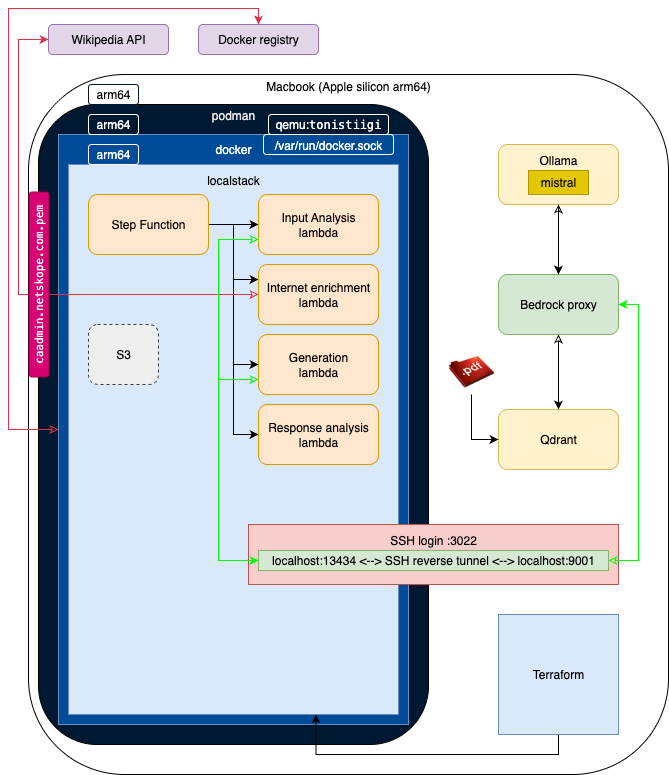

The diagram above was exported from draw.io. Its source (the exported page's mxGraphModel, read from the mxfile embedded in the PNG):
<mxGraphModel dx="1382" dy="756" grid="1" gridSize="10" guides="1" tooltips="1" connect="1" arrows="1" fold="1" page="1" pageScale="1" pageWidth="690" pageHeight="980" math="0" shadow="0">
  <root>
    <mxCell id="0" />
    <mxCell id="1" parent="0" />
    <mxCell id="jflMjORCjKaen30J2APG-1" value="Macbook (Apple silicon arm64)&lt;div&gt;&lt;br&gt;&lt;/div&gt;&lt;div&gt;&lt;br&gt;&lt;/div&gt;&lt;div&gt;&lt;br&gt;&lt;/div&gt;&lt;div&gt;&lt;br&gt;&lt;/div&gt;&lt;div&gt;&lt;br&gt;&lt;/div&gt;&lt;div&gt;&lt;br&gt;&lt;/div&gt;&lt;div&gt;&lt;br&gt;&lt;/div&gt;&lt;div&gt;&lt;br&gt;&lt;/div&gt;&lt;div&gt;&lt;br&gt;&lt;/div&gt;&lt;div&gt;&lt;br&gt;&lt;/div&gt;&lt;div&gt;&lt;br&gt;&lt;/div&gt;&lt;div&gt;&lt;br&gt;&lt;/div&gt;&lt;div&gt;&lt;br&gt;&lt;/div&gt;&lt;div&gt;&lt;br&gt;&lt;/div&gt;&lt;div&gt;&lt;br&gt;&lt;/div&gt;&lt;div&gt;&lt;br&gt;&lt;/div&gt;&lt;div&gt;&lt;br&gt;&lt;/div&gt;&lt;div&gt;&lt;br&gt;&lt;/div&gt;&lt;div&gt;&lt;br&gt;&lt;/div&gt;&lt;div&gt;&lt;br&gt;&lt;/div&gt;&lt;div&gt;&lt;br&gt;&lt;/div&gt;&lt;div&gt;&lt;br&gt;&lt;/div&gt;&lt;div&gt;&lt;br&gt;&lt;/div&gt;&lt;div&gt;&lt;br&gt;&lt;/div&gt;&lt;div&gt;&lt;br&gt;&lt;/div&gt;&lt;div&gt;&lt;br&gt;&lt;/div&gt;&lt;div&gt;&lt;br&gt;&lt;/div&gt;&lt;div&gt;&lt;br&gt;&lt;/div&gt;&lt;div&gt;&lt;br&gt;&lt;/div&gt;&lt;div&gt;&lt;br&gt;&lt;/div&gt;&lt;div&gt;&lt;br&gt;&lt;/div&gt;&lt;div&gt;&lt;br&gt;&lt;/div&gt;&lt;div&gt;&lt;br&gt;&lt;/div&gt;&lt;div&gt;&lt;br&gt;&lt;/div&gt;&lt;div&gt;&lt;br&gt;&lt;/div&gt;&lt;div&gt;&lt;br&gt;&lt;/div&gt;&lt;div&gt;&lt;br&gt;&lt;/div&gt;&lt;div&gt;&lt;br&gt;&lt;/div&gt;&lt;div&gt;&lt;br&gt;&lt;/div&gt;&lt;div&gt;&lt;br&gt;&lt;/div&gt;&lt;div&gt;&lt;br&gt;&lt;/div&gt;&lt;div&gt;&lt;br&gt;&lt;/div&gt;&lt;div&gt;&lt;br&gt;&lt;/div&gt;&lt;div&gt;&lt;br&gt;&lt;/div&gt;&lt;div&gt;&lt;br&gt;&lt;/div&gt;&lt;div&gt;&lt;br&gt;&lt;/div&gt;&lt;div&gt;&lt;br&gt;&lt;/div&gt;" style="rounded=1;whiteSpace=wrap;html=1;" vertex="1" parent="1">
      <mxGeometry x="30" y="76" width="640" height="700" as="geometry" />
    </mxCell>
    <mxCell id="jflMjORCjKaen30J2APG-2" value="&lt;font style=&quot;color: rgb(230, 230, 230);&quot;&gt;podman&lt;/font&gt;&lt;div&gt;&lt;br&gt;&lt;/div&gt;&lt;div&gt;&lt;br&gt;&lt;/div&gt;&lt;div&gt;&lt;br&gt;&lt;/div&gt;&lt;div&gt;&lt;br&gt;&lt;/div&gt;&lt;div&gt;&lt;br&gt;&lt;/div&gt;&lt;div&gt;&lt;br&gt;&lt;/div&gt;&lt;div&gt;&lt;br&gt;&lt;/div&gt;&lt;div&gt;&lt;br&gt;&lt;/div&gt;&lt;div&gt;&lt;br&gt;&lt;/div&gt;&lt;div&gt;&lt;br&gt;&lt;/div&gt;&lt;div&gt;&lt;br&gt;&lt;/div&gt;&lt;div&gt;&lt;br&gt;&lt;/div&gt;&lt;div&gt;&lt;br&gt;&lt;/div&gt;&lt;div&gt;&lt;br&gt;&lt;/div&gt;&lt;div&gt;&lt;br&gt;&lt;/div&gt;&lt;div&gt;&lt;br&gt;&lt;/div&gt;&lt;div&gt;&lt;br&gt;&lt;/div&gt;&lt;div&gt;&lt;br&gt;&lt;/div&gt;&lt;div&gt;&lt;br&gt;&lt;/div&gt;&lt;div&gt;&lt;br&gt;&lt;/div&gt;&lt;div&gt;&lt;br&gt;&lt;/div&gt;&lt;div&gt;&lt;br&gt;&lt;/div&gt;&lt;div&gt;&lt;br&gt;&lt;/div&gt;&lt;div&gt;&lt;br&gt;&lt;/div&gt;&lt;div&gt;&lt;br&gt;&lt;/div&gt;&lt;div&gt;&lt;br&gt;&lt;/div&gt;&lt;div&gt;&lt;br&gt;&lt;/div&gt;&lt;div&gt;&lt;br&gt;&lt;/div&gt;&lt;div&gt;&lt;br&gt;&lt;/div&gt;&lt;div&gt;&lt;br&gt;&lt;/div&gt;&lt;div&gt;&lt;br&gt;&lt;/div&gt;&lt;div&gt;&lt;br&gt;&lt;/div&gt;&lt;div&gt;&lt;br&gt;&lt;/div&gt;&lt;div&gt;&lt;br&gt;&lt;/div&gt;&lt;div&gt;&lt;br&gt;&lt;/div&gt;&lt;div&gt;&lt;br&gt;&lt;/div&gt;&lt;div&gt;&lt;br&gt;&lt;/div&gt;&lt;div&gt;&lt;br&gt;&lt;/div&gt;&lt;div&gt;&lt;br&gt;&lt;/div&gt;&lt;div&gt;&lt;br&gt;&lt;/div&gt;&lt;div&gt;&lt;br&gt;&lt;/div&gt;&lt;div&gt;&lt;br&gt;&lt;/div&gt;&lt;div&gt;&lt;br&gt;&lt;/div&gt;" style="rounded=1;whiteSpace=wrap;html=1;fillColor=#001933;" vertex="1" parent="1">
      <mxGeometry x="40" y="106" width="390" height="640" as="geometry" />
    </mxCell>
    <mxCell id="jflMjORCjKaen30J2APG-38" style="edgeStyle=orthogonalEdgeStyle;rounded=0;orthogonalLoop=1;jettySize=auto;html=1;exitX=0;exitY=0.5;exitDx=0;exitDy=0;entryX=0.5;entryY=0;entryDx=0;entryDy=0;strokeColor=#DD344C;startArrow=classic;startFill=0;" edge="1" parent="1" source="jflMjORCjKaen30J2APG-3" target="jflMjORCjKaen30J2APG-37">
      <mxGeometry relative="1" as="geometry">
        <Array as="points">
          <mxPoint x="10" y="431" />
          <mxPoint x="10" y="10" />
          <mxPoint x="260" y="10" />
        </Array>
      </mxGeometry>
    </mxCell>
    <mxCell id="jflMjORCjKaen30J2APG-3" value="&lt;font style=&quot;color: rgb(255, 255, 255);&quot;&gt;docker&lt;/font&gt;&lt;div&gt;&lt;br&gt;&lt;/div&gt;&lt;div&gt;&lt;br&gt;&lt;/div&gt;&lt;div&gt;&lt;br&gt;&lt;/div&gt;&lt;div&gt;&lt;br&gt;&lt;/div&gt;&lt;div&gt;&lt;br&gt;&lt;/div&gt;&lt;div&gt;&lt;br&gt;&lt;/div&gt;&lt;div&gt;&lt;br&gt;&lt;/div&gt;&lt;div&gt;&lt;br&gt;&lt;/div&gt;&lt;div&gt;&lt;br&gt;&lt;/div&gt;&lt;div&gt;&lt;br&gt;&lt;/div&gt;&lt;div&gt;&lt;br&gt;&lt;/div&gt;&lt;div&gt;&lt;br&gt;&lt;/div&gt;&lt;div&gt;&lt;br&gt;&lt;/div&gt;&lt;div&gt;&lt;br&gt;&lt;/div&gt;&lt;div&gt;&lt;br&gt;&lt;/div&gt;&lt;div&gt;&lt;br&gt;&lt;/div&gt;&lt;div&gt;&lt;br&gt;&lt;/div&gt;&lt;div&gt;&lt;br&gt;&lt;/div&gt;&lt;div&gt;&lt;br&gt;&lt;/div&gt;&lt;div&gt;&lt;br&gt;&lt;/div&gt;&lt;div&gt;&lt;br&gt;&lt;/div&gt;&lt;div&gt;&lt;br&gt;&lt;/div&gt;&lt;div&gt;&lt;br&gt;&lt;/div&gt;&lt;div&gt;&lt;br&gt;&lt;/div&gt;&lt;div&gt;&lt;br&gt;&lt;/div&gt;&lt;div&gt;&lt;br&gt;&lt;/div&gt;&lt;div&gt;&lt;br&gt;&lt;/div&gt;&lt;div&gt;&lt;br&gt;&lt;/div&gt;&lt;div&gt;&lt;br&gt;&lt;/div&gt;&lt;div&gt;&lt;br&gt;&lt;/div&gt;&lt;div&gt;&lt;br&gt;&lt;/div&gt;&lt;div&gt;&lt;br&gt;&lt;/div&gt;&lt;div&gt;&lt;br&gt;&lt;/div&gt;&lt;div&gt;&lt;br&gt;&lt;/div&gt;&lt;div&gt;&lt;br&gt;&lt;/div&gt;&lt;div&gt;&lt;br&gt;&lt;/div&gt;&lt;div&gt;&lt;br&gt;&lt;/div&gt;&lt;div&gt;&lt;br&gt;&lt;/div&gt;&lt;div&gt;&lt;br&gt;&lt;/div&gt;" style="rounded=0;whiteSpace=wrap;html=1;fillColor=#004C99;strokeColor=#6c8ebf;" vertex="1" parent="1">
      <mxGeometry x="60" y="136" width="350" height="590" as="geometry" />
    </mxCell>
    <mxCell id="jflMjORCjKaen30J2APG-5" value="localstack&lt;div&gt;&lt;br&gt;&lt;/div&gt;&lt;div&gt;&lt;br&gt;&lt;/div&gt;&lt;div&gt;&lt;br&gt;&lt;/div&gt;&lt;div&gt;&lt;br&gt;&lt;/div&gt;&lt;div&gt;&lt;br&gt;&lt;/div&gt;&lt;div&gt;&lt;br&gt;&lt;/div&gt;&lt;div&gt;&lt;br&gt;&lt;/div&gt;&lt;div&gt;&lt;br&gt;&lt;/div&gt;&lt;div&gt;&lt;br&gt;&lt;/div&gt;&lt;div&gt;&lt;br&gt;&lt;/div&gt;&lt;div&gt;&lt;br&gt;&lt;/div&gt;&lt;div&gt;&lt;br&gt;&lt;/div&gt;&lt;div&gt;&lt;br&gt;&lt;/div&gt;&lt;div&gt;&lt;br&gt;&lt;/div&gt;&lt;div&gt;&lt;br&gt;&lt;/div&gt;&lt;div&gt;&lt;br&gt;&lt;/div&gt;&lt;div&gt;&lt;br&gt;&lt;/div&gt;&lt;div&gt;&lt;br&gt;&lt;/div&gt;&lt;div&gt;&lt;br&gt;&lt;/div&gt;&lt;div&gt;&lt;br&gt;&lt;/div&gt;&lt;div&gt;&lt;br&gt;&lt;/div&gt;&lt;div&gt;&lt;br&gt;&lt;/div&gt;&lt;div&gt;&lt;br&gt;&lt;/div&gt;&lt;div&gt;&lt;br&gt;&lt;/div&gt;&lt;div&gt;&lt;br&gt;&lt;/div&gt;&lt;div&gt;&lt;br&gt;&lt;/div&gt;&lt;div&gt;&lt;br&gt;&lt;/div&gt;&lt;div&gt;&lt;br&gt;&lt;/div&gt;&lt;div&gt;&lt;br&gt;&lt;/div&gt;&lt;div&gt;&lt;br&gt;&lt;/div&gt;&lt;div&gt;&lt;br&gt;&lt;/div&gt;&lt;div&gt;&lt;br&gt;&lt;/div&gt;&lt;div&gt;&lt;br&gt;&lt;/div&gt;&lt;div&gt;&lt;br&gt;&lt;/div&gt;&lt;div&gt;&lt;br&gt;&lt;/div&gt;&lt;div&gt;&lt;br&gt;&lt;/div&gt;" style="rounded=0;whiteSpace=wrap;html=1;fillColor=#dae8fc;strokeColor=#6c8ebf;" vertex="1" parent="1">
      <mxGeometry x="70" y="166" width="330" height="550" as="geometry" />
    </mxCell>
    <mxCell id="jflMjORCjKaen30J2APG-25" style="edgeStyle=orthogonalEdgeStyle;rounded=0;orthogonalLoop=1;jettySize=auto;html=1;exitX=1;exitY=0.5;exitDx=0;exitDy=0;entryX=0;entryY=0.5;entryDx=0;entryDy=0;" edge="1" parent="1" source="jflMjORCjKaen30J2APG-6" target="jflMjORCjKaen30J2APG-7">
      <mxGeometry relative="1" as="geometry" />
    </mxCell>
    <mxCell id="jflMjORCjKaen30J2APG-26" style="edgeStyle=orthogonalEdgeStyle;rounded=0;orthogonalLoop=1;jettySize=auto;html=1;exitX=1;exitY=0.5;exitDx=0;exitDy=0;entryX=0;entryY=0.25;entryDx=0;entryDy=0;" edge="1" parent="1" source="jflMjORCjKaen30J2APG-6" target="jflMjORCjKaen30J2APG-8">
      <mxGeometry relative="1" as="geometry" />
    </mxCell>
    <mxCell id="jflMjORCjKaen30J2APG-27" style="edgeStyle=orthogonalEdgeStyle;rounded=0;orthogonalLoop=1;jettySize=auto;html=1;exitX=1;exitY=0.5;exitDx=0;exitDy=0;entryX=0;entryY=0.5;entryDx=0;entryDy=0;" edge="1" parent="1" source="jflMjORCjKaen30J2APG-6" target="jflMjORCjKaen30J2APG-9">
      <mxGeometry relative="1" as="geometry" />
    </mxCell>
    <mxCell id="jflMjORCjKaen30J2APG-28" style="edgeStyle=orthogonalEdgeStyle;rounded=0;orthogonalLoop=1;jettySize=auto;html=1;exitX=1;exitY=0.5;exitDx=0;exitDy=0;entryX=0;entryY=0.5;entryDx=0;entryDy=0;" edge="1" parent="1" source="jflMjORCjKaen30J2APG-6" target="jflMjORCjKaen30J2APG-10">
      <mxGeometry relative="1" as="geometry" />
    </mxCell>
    <mxCell id="jflMjORCjKaen30J2APG-6" value="Step Function" style="rounded=1;whiteSpace=wrap;html=1;fillColor=#ffe6cc;strokeColor=#d79b00;" vertex="1" parent="1">
      <mxGeometry x="90" y="196" width="120" height="60" as="geometry" />
    </mxCell>
    <mxCell id="jflMjORCjKaen30J2APG-7" value="Input Analysis&lt;div&gt;lambda&lt;/div&gt;" style="rounded=1;whiteSpace=wrap;html=1;fillColor=#ffe6cc;strokeColor=#d79b00;" vertex="1" parent="1">
      <mxGeometry x="260" y="196" width="120" height="60" as="geometry" />
    </mxCell>
    <mxCell id="jflMjORCjKaen30J2APG-24" style="edgeStyle=orthogonalEdgeStyle;rounded=0;orthogonalLoop=1;jettySize=auto;html=1;exitX=0;exitY=0.5;exitDx=0;exitDy=0;entryX=0;entryY=0.5;entryDx=0;entryDy=0;startArrow=classic;startFill=0;strokeColor=#DD344C;" edge="1" parent="1" source="jflMjORCjKaen30J2APG-8" target="jflMjORCjKaen30J2APG-23">
      <mxGeometry relative="1" as="geometry">
        <Array as="points">
          <mxPoint x="20" y="296" />
          <mxPoint x="20" y="41" />
        </Array>
      </mxGeometry>
    </mxCell>
    <mxCell id="jflMjORCjKaen30J2APG-8" value="Internet enrichment&lt;div&gt;lambda&lt;/div&gt;" style="rounded=1;whiteSpace=wrap;html=1;fillColor=#ffe6cc;strokeColor=#d79b00;" vertex="1" parent="1">
      <mxGeometry x="260" y="266" width="120" height="60" as="geometry" />
    </mxCell>
    <mxCell id="jflMjORCjKaen30J2APG-9" value="&lt;div&gt;Generation&lt;/div&gt;&lt;div&gt;lambda&lt;/div&gt;" style="rounded=1;whiteSpace=wrap;html=1;fillColor=#ffe6cc;strokeColor=#d79b00;" vertex="1" parent="1">
      <mxGeometry x="260" y="336" width="120" height="60" as="geometry" />
    </mxCell>
    <mxCell id="jflMjORCjKaen30J2APG-10" value="&lt;div&gt;Response analysis&lt;/div&gt;&lt;div&gt;lambda&lt;/div&gt;" style="rounded=1;whiteSpace=wrap;html=1;fillColor=#ffe6cc;strokeColor=#d79b00;" vertex="1" parent="1">
      <mxGeometry x="260" y="406" width="120" height="60" as="geometry" />
    </mxCell>
    <mxCell id="jflMjORCjKaen30J2APG-21" style="edgeStyle=orthogonalEdgeStyle;rounded=0;orthogonalLoop=1;jettySize=auto;html=1;exitX=0.5;exitY=0;exitDx=0;exitDy=0;startArrow=classic;startFill=0;entryX=0.5;entryY=1;entryDx=0;entryDy=0;" edge="1" parent="1" source="jflMjORCjKaen30J2APG-11" target="jflMjORCjKaen30J2APG-39">
      <mxGeometry relative="1" as="geometry" />
    </mxCell>
    <mxCell id="jflMjORCjKaen30J2APG-22" style="edgeStyle=orthogonalEdgeStyle;rounded=0;orthogonalLoop=1;jettySize=auto;html=1;exitX=0.5;exitY=1;exitDx=0;exitDy=0;entryX=0.5;entryY=0;entryDx=0;entryDy=0;startArrow=classic;startFill=0;" edge="1" parent="1" source="jflMjORCjKaen30J2APG-11" target="jflMjORCjKaen30J2APG-12">
      <mxGeometry relative="1" as="geometry" />
    </mxCell>
    <mxCell id="jflMjORCjKaen30J2APG-11" value="Bedrock proxy" style="rounded=1;whiteSpace=wrap;html=1;fillColor=#d5e8d4;strokeColor=#82b366;" vertex="1" parent="1">
      <mxGeometry x="500" y="276" width="120" height="60" as="geometry" />
    </mxCell>
    <mxCell id="jflMjORCjKaen30J2APG-12" value="Qdrant" style="rounded=1;whiteSpace=wrap;html=1;fillColor=#fff2cc;strokeColor=#d6b656;" vertex="1" parent="1">
      <mxGeometry x="500" y="411" width="120" height="60" as="geometry" />
    </mxCell>
    <mxCell id="jflMjORCjKaen30J2APG-13" value="Ollama&lt;div&gt;&lt;br&gt;&lt;/div&gt;&lt;div&gt;&lt;br&gt;&lt;/div&gt;" style="rounded=1;whiteSpace=wrap;html=1;fillColor=#fff2cc;strokeColor=#d6b656;" vertex="1" parent="1">
      <mxGeometry x="500" y="146" width="120" height="60" as="geometry" />
    </mxCell>
    <mxCell id="jflMjORCjKaen30J2APG-29" style="edgeStyle=orthogonalEdgeStyle;rounded=0;orthogonalLoop=1;jettySize=auto;html=1;exitX=0.5;exitY=1;exitDx=0;exitDy=0;entryX=0.75;entryY=1;entryDx=0;entryDy=0;" edge="1" parent="1" source="jflMjORCjKaen30J2APG-14" target="jflMjORCjKaen30J2APG-5">
      <mxGeometry relative="1" as="geometry" />
    </mxCell>
    <mxCell id="jflMjORCjKaen30J2APG-14" value="Terraform" style="whiteSpace=wrap;html=1;aspect=fixed;fillColor=#dae8fc;strokeColor=#6c8ebf;" vertex="1" parent="1">
      <mxGeometry x="500" y="616" width="120" height="120" as="geometry" />
    </mxCell>
    <mxCell id="jflMjORCjKaen30J2APG-16" value="SSH login :3022&lt;div&gt;&lt;br&gt;&lt;/div&gt;&lt;div&gt;&lt;br&gt;&lt;/div&gt;" style="rounded=0;whiteSpace=wrap;html=1;fillColor=#f8cecc;strokeColor=#b85450;" vertex="1" parent="1">
      <mxGeometry x="250" y="526" width="370" height="60" as="geometry" />
    </mxCell>
    <mxCell id="jflMjORCjKaen30J2APG-17" style="edgeStyle=orthogonalEdgeStyle;rounded=0;orthogonalLoop=1;jettySize=auto;html=1;exitX=1;exitY=0.5;exitDx=0;exitDy=0;entryX=1;entryY=0.5;entryDx=0;entryDy=0;strokeColor=#00FF00;startArrow=classic;startFill=0;" edge="1" parent="1" source="jflMjORCjKaen30J2APG-15" target="jflMjORCjKaen30J2APG-11">
      <mxGeometry relative="1" as="geometry" />
    </mxCell>
    <mxCell id="jflMjORCjKaen30J2APG-15" value="localhost:13434 &amp;lt;--&amp;gt; SSH reverse tunnel &amp;lt;--&amp;gt; localhost:9001" style="rounded=0;whiteSpace=wrap;html=1;fillColor=#d5e8d4;strokeColor=#82b366;" vertex="1" parent="1">
      <mxGeometry x="260" y="552" width="350" height="20" as="geometry" />
    </mxCell>
    <mxCell id="jflMjORCjKaen30J2APG-23" value="Wikipedia API" style="rounded=1;whiteSpace=wrap;html=1;fillColor=#e1d5e7;strokeColor=#9673a6;" vertex="1" parent="1">
      <mxGeometry x="50" y="26" width="120" height="30" as="geometry" />
    </mxCell>
    <mxCell id="jflMjORCjKaen30J2APG-31" style="edgeStyle=orthogonalEdgeStyle;rounded=0;orthogonalLoop=1;jettySize=auto;html=1;exitX=0;exitY=0.75;exitDx=0;exitDy=0;entryX=0;entryY=0.5;entryDx=0;entryDy=0;strokeColor=#00FF00;startArrow=classic;startFill=0;" edge="1" parent="1" source="jflMjORCjKaen30J2APG-9" target="jflMjORCjKaen30J2APG-15">
      <mxGeometry relative="1" as="geometry">
        <Array as="points">
          <mxPoint x="220" y="381" />
          <mxPoint x="220" y="562" />
        </Array>
      </mxGeometry>
    </mxCell>
    <mxCell id="jflMjORCjKaen30J2APG-30" style="edgeStyle=orthogonalEdgeStyle;rounded=0;orthogonalLoop=1;jettySize=auto;html=1;exitX=0;exitY=0.75;exitDx=0;exitDy=0;entryX=0;entryY=0.5;entryDx=0;entryDy=0;strokeColor=#00FF00;startArrow=classic;startFill=0;" edge="1" parent="1" source="jflMjORCjKaen30J2APG-7" target="jflMjORCjKaen30J2APG-15">
      <mxGeometry relative="1" as="geometry">
        <Array as="points">
          <mxPoint x="220" y="241" />
          <mxPoint x="220" y="562" />
        </Array>
      </mxGeometry>
    </mxCell>
    <mxCell id="jflMjORCjKaen30J2APG-32" value="&lt;font style=&quot;color: light-dark(rgb(255, 255, 255), rgb(237, 237, 237));&quot;&gt;qemu:&lt;span style=&quot;font-family: Menlo, Monaco, &amp;quot;Courier New&amp;quot;, monospace; white-space: pre;&quot;&gt;tonistiigi&lt;/span&gt;&lt;/font&gt;" style="text;html=1;align=center;verticalAlign=middle;whiteSpace=wrap;rounded=1;strokeColor=#FFFFFF;" vertex="1" parent="1">
      <mxGeometry x="270" y="116" width="120" height="20" as="geometry" />
    </mxCell>
    <mxCell id="jflMjORCjKaen30J2APG-33" value="&lt;font color=&quot;#ffffff&quot;&gt;arm64&lt;/font&gt;" style="text;html=1;align=center;verticalAlign=middle;whiteSpace=wrap;rounded=1;strokeColor=#FFFFFF;" vertex="1" parent="1">
      <mxGeometry x="90" y="116" width="50" height="20" as="geometry" />
    </mxCell>
    <mxCell id="jflMjORCjKaen30J2APG-34" value="&lt;font color=&quot;#ffffff&quot;&gt;arm64&lt;/font&gt;" style="text;html=1;align=center;verticalAlign=middle;whiteSpace=wrap;rounded=1;strokeColor=#FFFFFF;" vertex="1" parent="1">
      <mxGeometry x="90" y="146" width="50" height="20" as="geometry" />
    </mxCell>
    <mxCell id="jflMjORCjKaen30J2APG-35" value="&lt;font style=&quot;color: rgb(0, 0, 0);&quot;&gt;arm64&lt;/font&gt;" style="text;html=1;align=center;verticalAlign=middle;whiteSpace=wrap;rounded=1;strokeColor=#001933;" vertex="1" parent="1">
      <mxGeometry x="90" y="86" width="50" height="20" as="geometry" />
    </mxCell>
    <mxCell id="jflMjORCjKaen30J2APG-36" value="&lt;p style=&quot;margin: 0px; font-variant-numeric: normal; font-variant-east-asian: normal; font-variant-alternates: normal; font-size-adjust: none; font-kerning: auto; font-optical-sizing: auto; font-feature-settings: normal; font-variation-settings: normal; font-variant-position: normal; font-variant-emoji: normal; font-stretch: normal; font-size: 11px; line-height: normal; font-family: Menlo; text-align: start;&quot; class=&quot;p1&quot;&gt;&lt;span style=&quot;font-variant-ligatures: no-common-ligatures;&quot; class=&quot;s1&quot;&gt;&lt;font style=&quot;color: rgb(255, 255, 255);&quot;&gt;caadmin.netskope.com.pem&lt;/font&gt;&lt;/span&gt;&lt;/p&gt;" style="text;html=1;align=center;verticalAlign=middle;whiteSpace=wrap;rounded=1;strokeColor=#A50040;rotation=-90;fillColor=#d80073;fontColor=#ffffff;" vertex="1" parent="1">
      <mxGeometry x="-52" y="276" width="185" height="20" as="geometry" />
    </mxCell>
    <mxCell id="jflMjORCjKaen30J2APG-37" value="Docker registry" style="rounded=1;whiteSpace=wrap;html=1;fillColor=#e1d5e7;strokeColor=#9673a6;" vertex="1" parent="1">
      <mxGeometry x="200" y="26" width="120" height="30" as="geometry" />
    </mxCell>
    <mxCell id="jflMjORCjKaen30J2APG-39" value="mistral" style="rounded=0;whiteSpace=wrap;html=1;fillColor=#e3c800;fontColor=#000000;strokeColor=#B09500;" vertex="1" parent="1">
      <mxGeometry x="530" y="172" width="60" height="24" as="geometry" />
    </mxCell>
    <mxCell id="jflMjORCjKaen30J2APG-40" value="" style="edgeStyle=orthogonalEdgeStyle;rounded=0;orthogonalLoop=1;jettySize=auto;html=1;startArrow=classic;startFill=0;" edge="1" parent="1" source="jflMjORCjKaen30J2APG-13" target="jflMjORCjKaen30J2APG-11">
      <mxGeometry relative="1" as="geometry" />
    </mxCell>
    <mxCell id="jflMjORCjKaen30J2APG-42" style="edgeStyle=orthogonalEdgeStyle;rounded=0;orthogonalLoop=1;jettySize=auto;html=1;exitX=0.5;exitY=1;exitDx=0;exitDy=0;entryX=0;entryY=0.5;entryDx=0;entryDy=0;" edge="1" parent="1" source="jflMjORCjKaen30J2APG-41" target="jflMjORCjKaen30J2APG-12">
      <mxGeometry relative="1" as="geometry" />
    </mxCell>
    <mxCell id="jflMjORCjKaen30J2APG-41" value="" style="shape=image;html=1;verticalAlign=top;verticalLabelPosition=bottom;labelBackgroundColor=#ffffff;imageAspect=0;aspect=fixed;image=https://icons.diagrams.net/icon-cache1/DelliOS_System_Icons-2289/pdf-1445.png" vertex="1" parent="1">
      <mxGeometry x="450" y="350" width="46" height="46" as="geometry" />
    </mxCell>
    <mxCell id="jflMjORCjKaen30J2APG-43" value="&lt;div style=&quot;line-height: 18px; white-space: pre;&quot;&gt;&lt;font face=&quot;Helvetica&quot; style=&quot;color: rgb(255, 255, 255);&quot;&gt;/var/run/docker.sock&lt;/font&gt;&lt;/div&gt;" style="text;html=1;align=center;verticalAlign=middle;whiteSpace=wrap;rounded=1;strokeColor=#FFFFFF;" vertex="1" parent="1">
      <mxGeometry x="265" y="136" width="130" height="20" as="geometry" />
    </mxCell>
    <mxCell id="jflMjORCjKaen30J2APG-44" value="S3" style="rounded=1;whiteSpace=wrap;html=1;fillColor=#eeeeee;strokeColor=#36393d;dashed=1;" vertex="1" parent="1">
      <mxGeometry x="90" y="326" width="70" height="60" as="geometry" />
    </mxCell>
  </root>
</mxGraphModel>